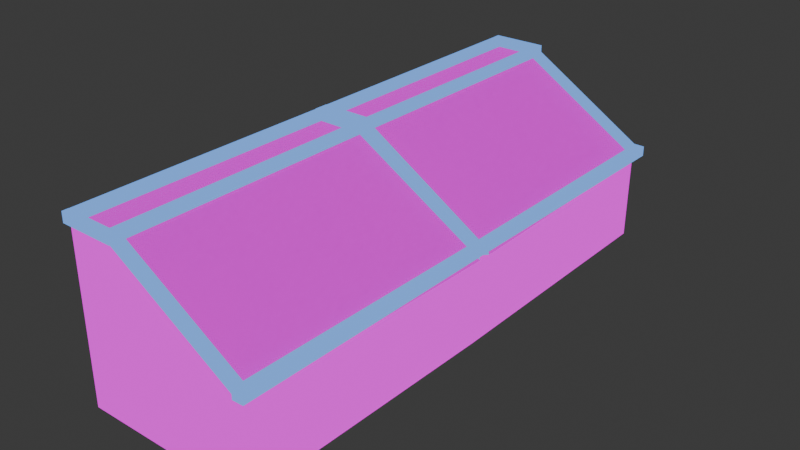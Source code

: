 # Source: meatdisplay.blend  (saved by Blender 4.1.24; exported with 4.5.12 LTS)
import bpy
from mathutils import Matrix  # noqa: F401  (used for matrix-valued properties, if any)

bpy.ops.wm.read_factory_settings(use_empty=True)
scene = bpy.context.scene
scene.name = 'Scene'

# ---- collections
col_collection = bpy.data.collections.new('Collection'); scene.collection.children.link(col_collection)

# ---- images (referenced by path relative to the original .blend; pixels are not part of the script)
import os
ASSET_DIR = os.environ.get("B2B_ASSET_DIR", "")  # directory of the original .blend (textures are referenced by path, not embedded)
HERE = os.path.dirname(os.path.abspath(__file__))  # packed textures are extracted next to this script under _unpacked/

def load_image(name, relpath, width, height, colorspace="sRGB"):
    """Load a texture the original file referenced (path relative to the .blend, or extracted next to this script)."""
    p = next((c for c in (os.path.join(HERE, relpath), os.path.join(ASSET_DIR, relpath)) if relpath and os.path.exists(c)), "")
    if p:
        img = bpy.data.images.load(p, check_existing=True)
        img.name = name
    else:  # same state as the original file: an image datablock whose file is absent (Cycles renders it pink)
        img = bpy.data.images.new(name, width, height)
        img.source = "FILE"
        img.filepath = "//" + (relpath or name)
    img.colorspace_settings.name = colorspace
    return img
img_polytext64_jpg = load_image('polytext64.jpg', 'polytext64.jpg', 1024, 1024, 'sRGB')
img_meattext64_png = load_image('meattext64.PNG', 'meattext64.PNG', 1024, 1024, 'sRGB')
img_glasstext64_jpg = load_image('glasstext64.jpg', 'glasstext64.jpg', 1024, 1024, 'sRGB')

# ---- materials (node trees are filled in below, after node groups)
mat_white = bpy.data.materials.new('White')
mat_white.use_transparent_shadow = False
mat_meat = bpy.data.materials.new('meat')
mat_meat.use_transparent_shadow = False
mat_frame = bpy.data.materials.new('frame')
mat_frame.use_transparent_shadow = False
mat_glass = bpy.data.materials.new('glass')
mat_glass.surface_render_method = 'BLENDED'
mat_glass.blend_method = 'BLEND'
mat_glass.alpha_threshold = 0.1541
mat_glass.use_transparent_shadow = False
mat_glass.refraction_depth = 9.1
mat_glass.diffuse_color = (0.8, 0.8, 0.8, 0.2412)

# ---- material node trees
mat_white.use_nodes = True; mat_white.node_tree.nodes.clear()
_N = mat_white.node_tree.nodes; _L = mat_white.node_tree.links
n0 = _N.new('ShaderNodeOutputMaterial'); n0.name = 'Material Output'; n0.location = (300, 300)
n1 = _N.new('ShaderNodeEmission'); n1.name = 'Emission'; n1.location = (10, 300)
n2 = _N.new('ShaderNodeTexImage'); n2.name = 'Image Texture'; n2.location = (-280, 280)
n2.image = img_polytext64_jpg
n2.interpolation = 'Closest'
_L.new(n1.outputs[0], n0.inputs[0])
_L.new(n2.outputs[0], n1.inputs[0])
n0.is_active_output = True
mat_meat.use_nodes = True; mat_meat.node_tree.nodes.clear()
_N = mat_meat.node_tree.nodes; _L = mat_meat.node_tree.links
n0 = _N.new('ShaderNodeOutputMaterial'); n0.name = 'Material Output'; n0.location = (300, 300)
n1 = _N.new('ShaderNodeEmission'); n1.name = 'Emission'; n1.location = (10, 300)
n2 = _N.new('ShaderNodeTexImage'); n2.name = 'Image Texture'; n2.location = (-280, 280)
n2.image = img_meattext64_png
_L.new(n1.outputs[0], n0.inputs[0])
_L.new(n2.outputs[0], n1.inputs[0])
n0.is_active_output = True
mat_frame.use_nodes = True; mat_frame.node_tree.nodes.clear()
_N = mat_frame.node_tree.nodes; _L = mat_frame.node_tree.links
n0 = _N.new('ShaderNodeOutputMaterial'); n0.name = 'Material Output'; n0.location = (300, 300)
n1 = _N.new('ShaderNodeEmission'); n1.name = 'Emission'; n1.location = (10, 300)
n1.inputs[0].default_value = (0.1743, 0.414, 1.0, 1.0)
_L.new(n1.outputs[0], n0.inputs[0])
n0.is_active_output = True
mat_glass.use_nodes = True; mat_glass.node_tree.nodes.clear()
_N = mat_glass.node_tree.nodes; _L = mat_glass.node_tree.links
n0 = _N.new('ShaderNodeOutputMaterial'); n0.name = 'Material Output'; n0.location = (300, 300)
n1 = _N.new('ShaderNodeTexCoord'); n1.name = 'Texture Coordinate'; n1.location = (-180, 280)
n2 = _N.new('ShaderNodeBsdfPrincipled'); n2.name = 'Principled BSDF'; n2.location = (10, 300)
n2.inputs[4].default_value = 0.2126
n3 = _N.new('ShaderNodeTexImage'); n3.name = 'Image Texture'; n3.location = (-280, 280)
n3.image = img_glasstext64_jpg
_L.new(n2.outputs[0], n0.inputs[0])
_L.new(n1.outputs[5], n2.inputs[5])
_L.new(n3.outputs[0], n2.inputs[0])
n0.is_active_output = True

# ---- world
world_world = bpy.data.worlds.new('World'); scene.world = world_world
world_world.use_nodes = True; world_world.node_tree.nodes.clear()
_N = world_world.node_tree.nodes; _L = world_world.node_tree.links
n0 = _N.new('ShaderNodeOutputWorld'); n0.name = 'World Output'; n0.location = (300, 300)
n1 = _N.new('ShaderNodeBackground'); n1.name = 'Background'; n1.location = (10, 300)
n1.inputs[0].default_value = (0.05088, 0.05088, 0.05088, 1.0)
_L.new(n1.outputs[0], n0.inputs[0])
n0.is_active_output = True
world_world.color = (0.05088, 0.05088, 0.05088)
world_world.use_sun_shadow = False
world_world.sun_shadow_jitter_overblur = 0.0

# ---- meshes
me_cube_001 = bpy.data.meshes.new('Cube.001')
me_cube_001.from_pydata([(0.9606, 0.0, -0.6182), (0.9606, 0.0, 0.3996), (-1.0, 0.0, 0.373), (-1.0, 0.0, -0.6182), (-1.0, -3.0, 1.261), (-0.4403, -3.0, 1.261), (0.9389, -3.0, 0.3996), (0.9304, -3.0, -0.6182), (-1.0, 0.0, 1.261), (-0.4403, 0.0, 1.261), (-1.0, -3.0, 0.373), (-1.0, -3.0, -0.6182), (-0.4403, -3.045, 1.261), (1.0, -3.045, 0.373), (-0.4403, -2.935, 1.261), (1.0, -2.935, 0.373), (-0.4043, -3.045, 1.319), (1.036, -3.045, 0.4314), (-0.4043, -2.935, 1.319), (1.036, -2.935, 0.4314), (-0.4567, -3.048, 1.261), (-0.4669, 0.0, 1.261), (-0.4567, -3.048, 1.372), (-0.4669, 0.0, 1.372), (-0.3882, -3.045, 1.261), (-0.3984, 0.0, 1.261), (-0.3882, -3.045, 1.372), (-0.3984, 0.0, 1.372), (0.9214, -3.055, 0.3851), (0.9367, 0.0, 0.3851), (0.9214, -3.055, 0.4956), (0.9367, 0.0, 0.4956), (1.042, -3.052, 0.3851), (1.035, 0.0, 0.3851), (1.042, -3.052, 0.4956), (1.035, 0.0, 0.4956), (-0.4403, -0.07403, 1.261), (1.06, -0.07403, 0.373), (-0.4403, 0.0, 1.261), (1.0, 0.0, 0.373), (-0.4043, -0.07403, 1.319), (1.036, -0.07403, 0.4314), (-0.4043, 0.0, 1.319), (1.036, 0.0, 0.4314), (-1.001, -3.048, 1.261), (-0.997, 0.0, 1.261), (-1.001, -3.048, 1.372), (-0.997, 0.0, 1.372), (-0.9326, -3.045, 1.261), (-0.9285, 0.0, 1.261), (-0.9326, -3.045, 1.372), (-0.9285, 0.0, 1.372), (-0.3925, -3.068, 1.261), (-1.004, -3.063, 1.261), (-0.3925, -3.068, 1.372), (-1.004, -3.063, 1.372), (-0.3968, -2.999, 1.261), (-1.004, -2.995, 1.261), (-0.3968, -2.999, 1.372), (-1.004, -2.995, 1.372), (-0.3925, -0.08133, 1.261), (-1.004, -0.0772, 1.261), (-0.3925, -0.08133, 1.372), (-1.004, -0.0772, 1.372), (-0.3968, 0.0, 1.261), (-1.004, 0.0, 1.261), (-0.3968, 0.0, 1.372), (-1.004, 0.0, 1.372), (-1.0, 3.0, 1.261), (-0.4403, 3.0, 1.261), (0.9389, 3.0, 0.3996), (0.9304, 3.0, -0.6182), (-1.0, 3.0, 0.373), (-1.0, 3.0, -0.6182), (-0.4403, 3.045, 1.261), (1.0, 3.045, 0.373), (-0.4403, 2.935, 1.261), (1.0, 2.935, 0.373), (-0.4043, 3.045, 1.319), (1.036, 3.045, 0.4314), (-0.4043, 2.935, 1.319), (1.036, 2.935, 0.4314), (-0.4567, 3.048, 1.261), (-0.4567, 3.048, 1.372), (-0.3882, 3.045, 1.261), (-0.3882, 3.045, 1.372), (0.9214, 3.055, 0.3851), (0.9214, 3.055, 0.4956), (1.042, 3.052, 0.3851), (1.042, 3.052, 0.4956), (-0.4403, 0.07403, 1.261), (1.06, 0.07403, 0.373), (-0.4043, 0.07403, 1.319), (1.036, 0.07403, 0.4314), (-1.001, 3.048, 1.261), (-1.001, 3.048, 1.372), (-0.9326, 3.045, 1.261), (-0.9326, 3.045, 1.372), (-0.3925, 3.068, 1.261), (-1.004, 3.063, 1.261), (-0.3925, 3.068, 1.372), (-1.004, 3.063, 1.372), (-0.3968, 2.999, 1.261), (-1.004, 2.995, 1.261), (-0.3968, 2.999, 1.372), (-1.004, 2.995, 1.372), (-0.3925, 0.08133, 1.261), (-1.004, 0.0772, 1.261), (-0.3925, 0.08133, 1.372), (-1.004, 0.0772, 1.372)], [(5, 9), (69, 9)], [(3, 0, 7, 11), (0, 1, 6, 7), (2, 10, 4, 8), (11, 10, 2, 3), (10, 6, 5, 4), (7, 6, 10, 11), (1, 2, 8, 9), (1, 6, 10, 2), (13, 15, 14, 12), (17, 16, 18, 19), (13, 12, 16, 17), (12, 14, 18, 16), (14, 15, 19, 18), (15, 13, 17, 19), (21, 23, 22, 20), (25, 24, 26, 27), (21, 20, 24, 25), (22, 23, 27, 26), (21, 25, 27, 23), (20, 22, 26, 24), (29, 31, 30, 28), (33, 32, 34, 35), (29, 28, 32, 33), (30, 31, 35, 34), (37, 39, 38, 36), (41, 40, 42, 43), (37, 36, 40, 41), (36, 38, 42, 40), (38, 39, 43, 42), (39, 37, 41, 43), (45, 47, 46, 44), (49, 48, 50, 51), (45, 44, 48, 49), (46, 47, 51, 50), (44, 46, 50, 48), (53, 55, 54, 52), (57, 56, 58, 59), (53, 52, 56, 57), (54, 55, 59, 58), (52, 54, 58, 56), (61, 63, 62, 60), (65, 64, 66, 67), (61, 60, 64, 65), (62, 63, 67, 66), (60, 62, 66, 64), (36, 37, 15, 14), (61, 49, 21, 60, 56, 20, 48, 57), (3, 73, 71, 0), (0, 71, 70, 1), (2, 8, 68, 72), (73, 3, 2, 72), (72, 68, 69, 70), (71, 73, 72, 70), (1, 2, 72, 70), (75, 74, 76, 77), (79, 81, 80, 78), (75, 79, 78, 74), (74, 78, 80, 76), (76, 80, 81, 77), (77, 81, 79, 75), (21, 82, 83, 23), (25, 27, 85, 84), (21, 25, 84, 82), (83, 85, 27, 23), (82, 84, 85, 83), (29, 86, 87, 31), (33, 35, 89, 88), (29, 33, 88, 86), (87, 89, 35, 31), (91, 90, 38, 39), (93, 43, 42, 92), (91, 93, 92, 90), (90, 92, 42, 38), (39, 43, 93, 91), (45, 94, 95, 47), (49, 51, 97, 96), (45, 49, 96, 94), (95, 97, 51, 47), (94, 96, 97, 95), (99, 98, 100, 101), (103, 105, 104, 102), (99, 103, 102, 98), (100, 104, 105, 101), (98, 102, 104, 100), (107, 106, 108, 109), (107, 65, 64, 106), (108, 66, 67, 109), (106, 64, 66, 108), (90, 76, 77, 91), (107, 103, 96, 82, 102, 106, 21, 49)])
me_cube_001.polygons.foreach_set('material_index', [0, 0, 0, 0, 0, 0, 0, 1, 2, 2, 2, 2, 2, 2, 2, 2, 2, 2, 2, 2, 2, 2, 2, 2, 2, 2, 2, 2, 2, 2, 2, 2, 2, 2, 2, 2, 2, 2, 2, 2, 2, 2, 2, 2, 2, 3, 3, 0, 0, 0, 0, 0, 0, 1, 2, 2, 2, 2, 2, 2, 2, 2, 2, 2, 2, 2, 2, 2, 2, 2, 2, 2, 2, 2, 2, 2, 2, 2, 2, 2, 2, 2, 2, 2, 2, 2, 2, 2, 3, 3])
_uv = me_cube_001.uv_layers.new(name='UVMap')
_uv.uv.foreach_set('vector', [0.3969, 0.6072, 0.0001478, 0.6072, 0.006255, 0.0001478, 0.3969, 0.0001478, 0.6032, 0.6072, 0.3972, 0.6072, 0.3972, 0.0001626, 0.6032, 0.0001478, 0.2413, 0.5002, 0.2413, 0.9998, 0.09343, 0.9998, 0.09343, 0.5002, 0.8041, 0.6072, 0.6035, 0.6072, 0.6035, 0.0001478, 0.8041, 0.0001478, 0.2402, 0.9807, 0.2365, 0.3251, 0.8755, 0.7516, 0.9314, 0.8828, 0.9667, 0.2764, 0.9787, 0.736, 0.1027, 0.7397, 0.09469, 0.292, 0.0, 0.0, 0.2413, 0.5002, 0.09343, 0.5002, 0.1863, 0.692, 0.9855, 0.09815, 0.8407, 0.8806, 0.0976, 0.892, 0.1118, 0.03917, 0.0, 0.0, 0.0, 0.0, 0.0, 0.0, 0.0, 0.0, 0.0, 0.0, 0.0, 0.0, 0.0, 0.0, 0.0, 0.0, 0.0, 0.0, 0.0, 0.0, 0.0, 0.0, 0.0, 0.0, 0.0, 0.0, 0.0, 0.0, 0.0, 0.0, 0.0, 0.0, 0.0, 0.0, 0.0, 0.0, 0.0, 0.0, 0.0, 0.0, 0.0, 0.0, 0.0, 0.0, 0.0, 0.0, 0.0, 0.0, 0.0, 0.0, 0.0, 0.0, 0.0, 0.0, 0.0, 0.0, 0.0, 0.0, 0.0, 0.0, 0.0, 0.0, 0.0, 0.0, 0.0, 0.0, 0.0, 0.0, 0.0, 0.0, 0.0, 0.0, 0.0, 0.0, 0.0, 0.0, 0.0, 0.0, 0.0, 0.0, 0.0, 0.0, 0.0, 0.0, 0.0, 0.0, 0.0, 0.0, 0.0, 0.0, 0.0, 0.0, 0.0, 0.0, 0.0, 0.0, 0.0, 0.0, 0.0, 0.0, 0.0, 0.0, 0.0, 0.0, 0.0, 0.0, 0.0, 0.0, 0.0, 0.0, 0.0, 0.0, 0.0, 0.0, 0.0, 0.0, 0.0, 0.0, 0.0, 0.0, 0.0, 0.0, 0.0, 0.0, 0.0, 0.0, 0.0, 0.0, 0.0, 0.0, 0.0, 0.0, 0.0, 0.0, 0.0, 0.0, 0.0, 0.0, 0.0, 0.0, 0.0, 0.0, 0.0, 0.0, 0.0, 0.0, 0.0, 0.0, 0.0, 0.0, 0.0, 0.0, 0.0, 0.0, 0.0, 0.0, 0.0, 0.0, 0.0, 0.0, 0.0, 0.0, 0.0, 0.0, 0.0, 0.0, 0.0, 0.0, 0.0, 0.0, 0.0, 0.0, 0.0, 0.0, 0.0, 0.0, 0.0, 0.0, 0.0, 0.0, 0.0, 0.0, 0.0, 0.0, 0.0, 0.0, 0.0, 0.0, 0.0, 0.0, 0.0, 0.0, 0.0, 0.0, 0.0, 0.0, 0.0, 0.0, 0.0, 0.0, 0.0, 0.0, 0.0, 0.0, 0.0, 0.0, 0.0, 0.0, 0.0, 0.0, 0.0, 0.0, 0.0, 0.0, 0.0, 0.0, 0.0, 0.0, 0.0, 0.0, 0.0, 0.0, 0.0, 0.0, 0.0, 0.0, 0.0, 0.0, 0.0, 0.0, 0.0, 0.0, 0.0, 0.0, 0.0, 0.0, 0.0, 0.0, 0.0, 0.0, 0.0, 0.0, 0.0, 0.0, 0.0, 0.0, 0.0, 0.0, 0.0, 0.0, 0.0, 0.0, 0.0, 0.0, 0.0, 0.0, 0.0, 0.0, 0.0, 0.0, 0.0, 0.0, 0.0, 0.0, 0.0, 0.0, 0.0, 0.0, 0.0, 0.0, 0.0, 0.0, 0.0, 0.0, 0.0, 0.0, 0.0, 0.0, 0.0, 0.0, 0.0, 0.0, 0.0, 0.0, 0.0, 0.0, 0.0, 0.0, 0.0, 0.0, 0.0, 0.0, 0.0, 0.0, 0.0, 0.0, 0.9453, 0.09853, 0.102, 0.1154, 0.1019, 0.7545, 0.9445, 0.7658, 0.04672, 0.9736, 0.9522, 0.9835, 0.9764, 0.03518, 0.02126, 0.02634, 0.02126, 0.02634, 0.02126, 0.02634, 0.02126, 0.02634, 0.02126, 0.02634, 0.3969, 0.6072, 0.3969, 0.0001478, 0.006255, 0.0001478, 0.0001478, 0.6072, 0.6032, 0.6072, 0.6032, 0.0001478, 0.3972, 0.0001626, 0.3972, 0.6072, 0.2413, 0.5002, 0.09343, 0.5002, 0.09343, 0.9998, 0.2413, 0.9998, 0.8041, 0.6072, 0.8041, 0.0001478, 0.6035, 0.0001478, 0.6035, 0.6072, 0.2832, 0.7893, 0.7752, 0.7812, 0.9419, 0.2789, 0.2365, 0.3251, 0.9667, 0.2764, 0.09469, 0.292, 0.1027, 0.7397, 0.9787, 0.736, 0.9855, 0.09815, 0.1118, 0.03917, 0.0976, 0.892, 0.8407, 0.8806, 0.0, 0.0, 0.0, 0.0, 0.0, 0.0, 0.0, 0.0, 0.0, 0.0, 0.0, 0.0, 0.0, 0.0, 0.0, 0.0, 0.0, 0.0, 0.0, 0.0, 0.0, 0.0, 0.0, 0.0, 0.0, 0.0, 0.0, 0.0, 0.0, 0.0, 0.0, 0.0, 0.0, 0.0, 0.0, 0.0, 0.0, 0.0, 0.0, 0.0, 0.0, 0.0, 0.0, 0.0, 0.0, 0.0, 0.0, 0.0, 0.0, 0.0, 0.0, 0.0, 0.0, 0.0, 0.0, 0.0, 0.0, 0.0, 0.0, 0.0, 0.0, 0.0, 0.0, 0.0, 0.0, 0.0, 0.0, 0.0, 0.0, 0.0, 0.0, 0.0, 0.0, 0.0, 0.0, 0.0, 0.0, 0.0, 0.0, 0.0, 0.0, 0.0, 0.0, 0.0, 0.0, 0.0, 0.0, 0.0, 0.0, 0.0, 0.0, 0.0, 0.0, 0.0, 0.0, 0.0, 0.0, 0.0, 0.0, 0.0, 0.0, 0.0, 0.0, 0.0, 0.0, 0.0, 0.0, 0.0, 0.0, 0.0, 0.0, 0.0, 0.0, 0.0, 0.0, 0.0, 0.0, 0.0, 0.0, 0.0, 0.0, 0.0, 0.0, 0.0, 0.0, 0.0, 0.0, 0.0, 0.0, 0.0, 0.0, 0.0, 0.0, 0.0, 0.0, 0.0, 0.0, 0.0, 0.0, 0.0, 0.0, 0.0, 0.0, 0.0, 0.0, 0.0, 0.0, 0.0, 0.0, 0.0, 0.0, 0.0, 0.0, 0.0, 0.0, 0.0, 0.0, 0.0, 0.0, 0.0, 0.0, 0.0, 0.0, 0.0, 0.0, 0.0, 0.0, 0.0, 0.0, 0.0, 0.0, 0.0, 0.0, 0.0, 0.0, 0.0, 0.0, 0.0, 0.0, 0.0, 0.0, 0.0, 0.0, 0.0, 0.0, 0.0, 0.0, 0.0, 0.0, 0.0, 0.0, 0.0, 0.0, 0.0, 0.0, 0.0, 0.0, 0.0, 0.0, 0.0, 0.0, 0.0, 0.0, 0.0, 0.0, 0.0, 0.0, 0.0, 0.0, 0.0, 0.0, 0.0, 0.0, 0.0, 0.0, 0.0, 0.0, 0.0, 0.0, 0.0, 0.0, 0.0, 0.0, 0.0, 0.0, 0.0, 0.0, 0.0, 0.0, 0.0, 0.0, 0.0, 0.0, 0.0, 0.0, 0.0, 0.0, 0.0, 0.0, 0.0, 0.0, 0.0, 0.0, 0.0, 0.0, 0.0, 0.0, 0.0, 0.0, 0.0, 0.0, 0.0, 0.0, 0.0, 0.0, 0.0, 0.0, 0.0, 0.0, 0.0, 0.0, 0.0, 0.0, 0.0, 0.0, 0.0, 0.0, 0.0, 0.0, 0.0, 0.0, 0.0, 0.9453, 0.09853, 0.9445, 0.7658, 0.1019, 0.7545, 0.102, 0.1154, 0.04672, 0.9736, 0.02126, 0.02634, 0.02126, 0.02634, 0.02126, 0.02634, 0.02126, 0.02634, 0.02126, 0.02634, 0.9764, 0.03518, 0.9522, 0.9835])
me_cube_001.materials.append(mat_white)
me_cube_001.materials.append(mat_meat)
me_cube_001.materials.append(mat_frame)
me_cube_001.materials.append(mat_glass)
me_cube_001.update()

# ---- objects
ob_cube = bpy.data.objects.new('Cube', me_cube_001)

# ---- transforms, parenting, visibility, modifiers, constraints
ob_cube.location = (0.0, 0.0, 0.6984)

# ---- collection membership
col_collection.objects.link(ob_cube)

# ---- scene / render settings (as saved in the file)
scene.frame_start = 1; scene.frame_end = 250; scene.frame_set(1)
scene.render.engine = 'BLENDER_EEVEE_NEXT'
scene.cycles.sampling_pattern = 'TABULATED_SOBOL'
scene.eevee.ray_tracing_options.trace_max_roughness = 0.0
bpy.context.view_layer.update()

# ---- added for rendering (the .blend has no active camera): camera
cam_auto = bpy.data.cameras.new('AutoCamera')
cam_auto.lens = 50.0
cam_auto.sensor_width = 36.0
cam_auto.clip_end = 1000.0
ob_auto_camera = bpy.data.objects.new('AutoCamera', cam_auto)
scene.collection.objects.link(ob_auto_camera)
ob_auto_camera.location = (6.29361, -7.51844, 6.08745)
ob_auto_camera.rotation_euler = (1.09748, -7.21219e-08, 0.694738)
scene.camera = ob_auto_camera
bpy.context.view_layer.update()
